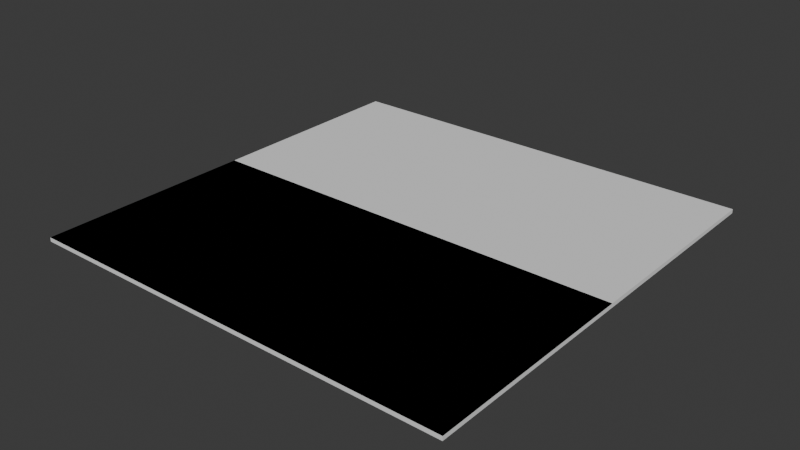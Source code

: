 # Source: water.blend  (saved by Blender 5.1.30; exported with 4.5.12 LTS)
import bpy
from mathutils import Matrix  # noqa: F401  (used for matrix-valued properties, if any)

bpy.ops.wm.read_factory_settings(use_empty=True)
scene = bpy.context.scene
scene.name = 'Scene'

# ---- collections
col_collection = bpy.data.collections.new('Collection'); scene.collection.children.link(col_collection)

# ---- world
world_world = bpy.data.worlds.new('World'); scene.world = world_world
world_world.use_nodes = True; world_world.node_tree.nodes.clear()
_N = world_world.node_tree.nodes; _L = world_world.node_tree.links
n0 = _N.new('ShaderNodeOutputWorld'); n0.name = 'World Output'; n0.location = (200, 100)
n1 = _N.new('ShaderNodeBackground'); n1.name = 'Background'; n1.location = (-200, 100)
n1.inputs[0].default_value = (0.05088, 0.05088, 0.05088, 1.0)
_L.new(n1.outputs[0], n0.inputs[0])
n0.is_active_output = True
world_world.color = (0.05088, 0.05088, 0.05088)
world_world.sun_shadow_jitter_overblur = 0.0

# ---- meshes
me_plane = bpy.data.meshes.new('Plane')
me_plane.from_pydata([(-80.0, -80.0, 0.0), (80.0, -80.0, 0.0), (-80.0, 80.0, 0.0), (80.0, 80.0, 0.0), (-80.0, 80.0, 3.487e-06), (80.0, 80.0, 3.487e-06), (-80.0, -80.0, -3.487e-06), (80.0, -80.0, -3.487e-06), (-80.0, 80.0, -1.5), (80.0, 80.0, -1.5), (-80.0, -80.0, -1.5), (80.0, -80.0, -1.5)], [], [(0, 1, 3, 2), (4, 5, 7, 6), (8, 9, 11, 10), (7, 11, 10, 6), (4, 8, 9, 5), (5, 9, 11, 7), (6, 10, 8, 4)])
_uv = me_plane.uv_layers.new(name='UVMap')
_uv.uv.foreach_set('vector', [-39.5, -39.5, 40.5, -39.5, 40.5, 40.5, -39.5, 40.5, 40.49, 40.49, -39.49, 40.49, -39.49, -39.49, 40.49, -39.49, 40.49, 40.49, -39.49, 40.49, -39.49, -39.49, 40.49, -39.49, -0.5, -0.5, -0.4625, -0.5, -0.4625, 1.5, -0.5, 1.5, -0.4625, 1.5, -0.5, 1.5, -0.5, -0.5, -0.4625, -0.5, -0.4625, 1.5, -0.5, 1.5, -0.5, -0.5, -0.4625, -0.5, -0.5, -0.5, -0.4625, -0.5, -0.4625, 1.5, -0.5, 1.5])
me_plane.update()

# ---- objects
ob_plane = bpy.data.objects.new('Plane', me_plane)

# ---- transforms, parenting, visibility, modifiers, constraints
ob_plane.location = (0.0, 0.0, 0.0)

# ---- collection membership
col_collection.objects.link(ob_plane)

# ---- scene / render settings (as saved in the file)
scene.frame_start = 1; scene.frame_end = 250; scene.frame_set(1)
scene.render.engine = 'BLENDER_EEVEE_NEXT'
scene.render.bake_bias = 0.0
scene.render.bake_samples = 0
scene.cycles.sampling_pattern = 'TABULATED_SOBOL'
scene.eevee.use_volume_custom_range = False
bpy.context.view_layer.update()

# ---- added for rendering (the .blend has no active camera and no usable light): camera, sun
cam_auto = bpy.data.cameras.new('AutoCamera')
cam_auto.lens = 50.0
cam_auto.sensor_width = 36.0
cam_auto.clip_end = 3674.24
ob_auto_camera = bpy.data.objects.new('AutoCamera', cam_auto)
scene.collection.objects.link(ob_auto_camera)
ob_auto_camera.location = (209.359, -251.231, 166.737)
ob_auto_camera.rotation_euler = (1.09748, -7.21219e-08, 0.694738)
scene.camera = ob_auto_camera
light_auto_sun = bpy.data.lights.new('AutoSun', 'SUN')
light_auto_sun.energy = 3.0
light_auto_sun.angle = 0.0523599
ob_auto_sun = bpy.data.objects.new('AutoSun', light_auto_sun)
scene.collection.objects.link(ob_auto_sun)
ob_auto_sun.rotation_euler = (0.872665, 0.174533, 0.523599)
bpy.context.view_layer.update()
